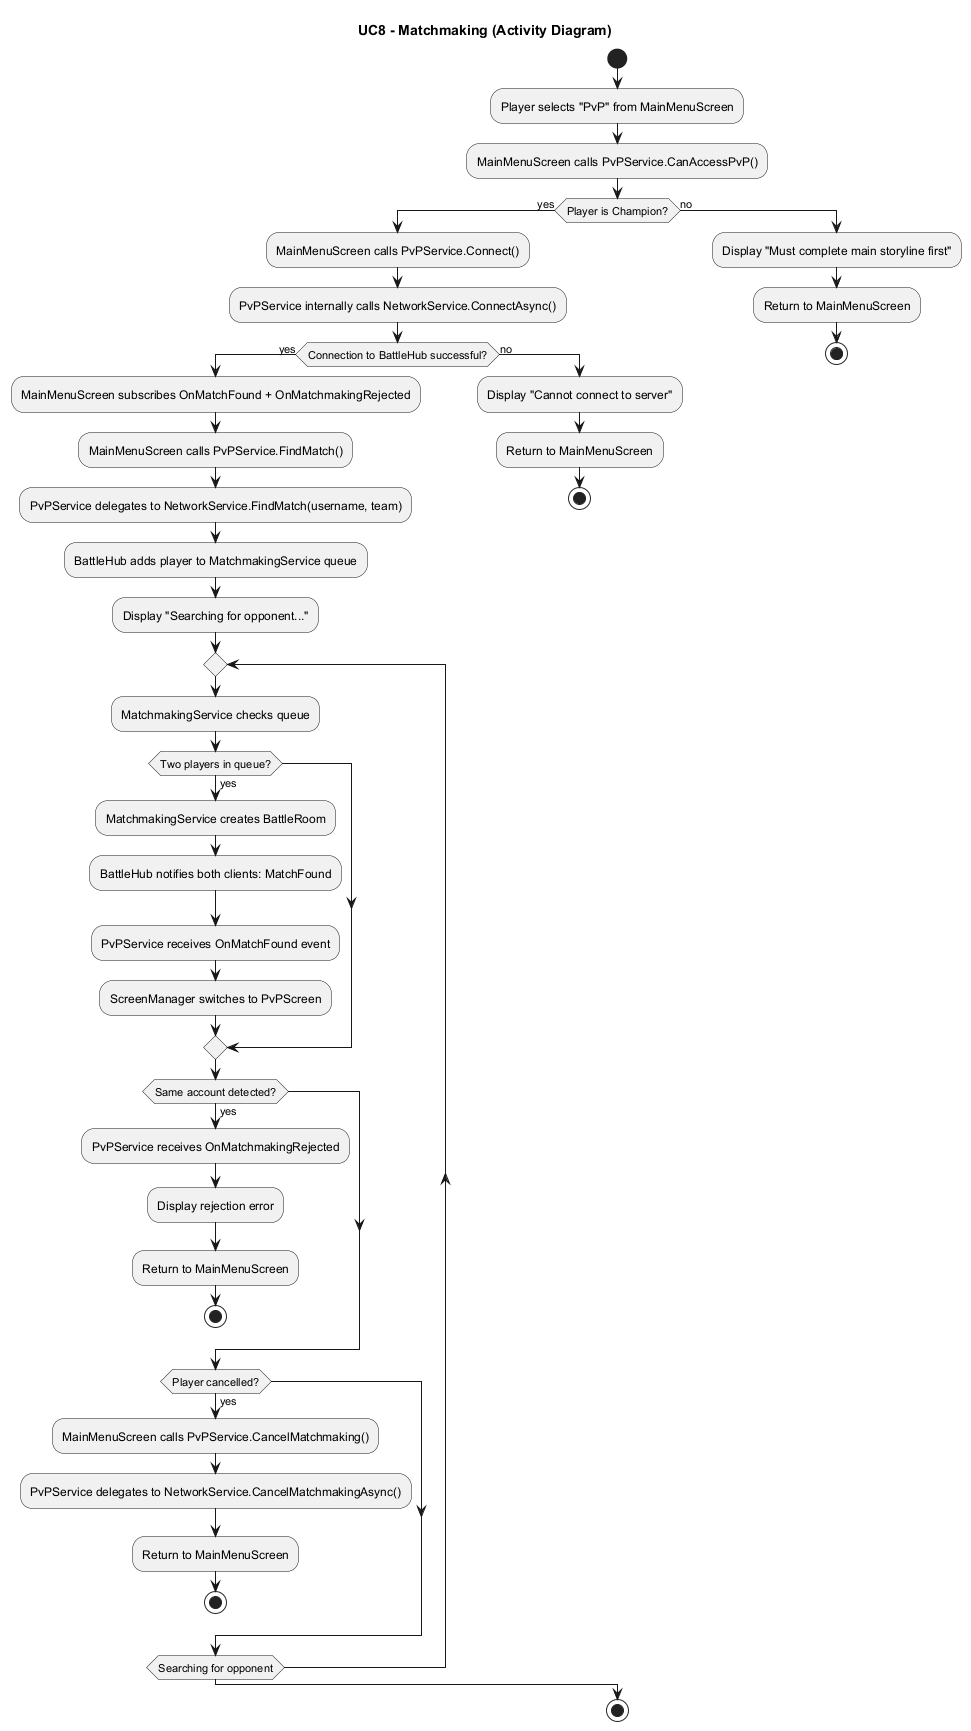

The diagram above was rendered by PlantUML. Its source (embedded in the PNG):
@startuml UC8_Matchmaking_Activity
title UC8 - Matchmaking (Activity Diagram)
start
:Player selects "PvP" from MainMenuScreen;
:MainMenuScreen calls PvPService.CanAccessPvP();

if (Player is Champion?) then (yes)
  :MainMenuScreen calls PvPService.Connect();
  :PvPService internally calls NetworkService.ConnectAsync();

  if (Connection to BattleHub successful?) then (yes)
    :MainMenuScreen subscribes OnMatchFound + OnMatchmakingRejected;
    :MainMenuScreen calls PvPService.FindMatch();
    :PvPService delegates to NetworkService.FindMatch(username, team);
    :BattleHub adds player to MatchmakingService queue;
    :Display "Searching for opponent...";
    
    repeat
      :MatchmakingService checks queue;
      
      if (Two players in queue?) then (yes)
        :MatchmakingService creates BattleRoom;
        :BattleHub notifies both clients: MatchFound;
        :PvPService receives OnMatchFound event;
        :ScreenManager switches to PvPScreen;
      endif

      if (Same account detected?) then (yes)
        :PvPService receives OnMatchmakingRejected;
        :Display rejection error;
        :Return to MainMenuScreen;
        stop
      endif
      
      if (Player cancelled?) then (yes)
        :MainMenuScreen calls PvPService.CancelMatchmaking();
        :PvPService delegates to NetworkService.CancelMatchmakingAsync();
        :Return to MainMenuScreen;
        stop
      endif
    repeat while (Searching for opponent)
    
  else (no)
    :Display "Cannot connect to server";
    :Return to MainMenuScreen;
    stop
  endif

else (no)
  :Display "Must complete main storyline first";
  :Return to MainMenuScreen;
  stop
endif

stop
@enduml